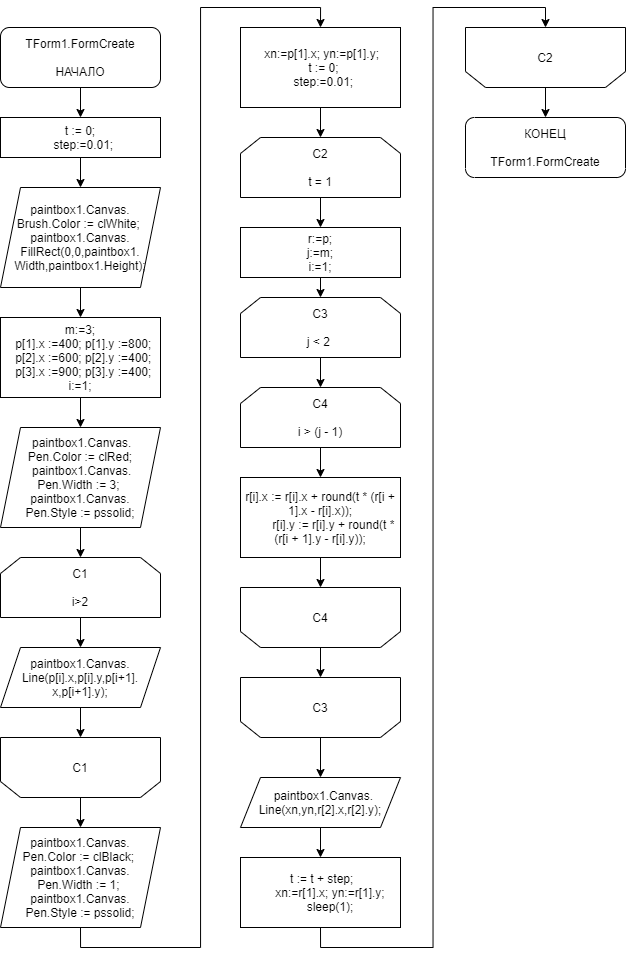

The diagram above was exported from draw.io. Its source (the exported page's mxGraphModel, read from the mxfile embedded in the PNG):
<mxGraphModel dx="1673" dy="896" grid="1" gridSize="10" guides="1" tooltips="1" connect="1" arrows="1" fold="1" page="1" pageScale="1" pageWidth="1169" pageHeight="1654" math="0" shadow="0">
  <root>
    <mxCell id="0" />
    <mxCell id="1" parent="0" />
    <mxCell id="ACi8hg1-xIujF1DvHSHJ-3" style="edgeStyle=orthogonalEdgeStyle;rounded=0;orthogonalLoop=1;jettySize=auto;html=1;exitX=0.5;exitY=1;exitDx=0;exitDy=0;entryX=0.5;entryY=0;entryDx=0;entryDy=0;" edge="1" parent="1" source="ACi8hg1-xIujF1DvHSHJ-1" target="ACi8hg1-xIujF1DvHSHJ-2">
      <mxGeometry relative="1" as="geometry" />
    </mxCell>
    <mxCell id="ACi8hg1-xIujF1DvHSHJ-1" value="TForm1.FormCreate&lt;br&gt;&lt;br&gt;НАЧАЛО" style="rounded=1;whiteSpace=wrap;html=1;" vertex="1" parent="1">
      <mxGeometry x="40" y="40" width="160" height="60" as="geometry" />
    </mxCell>
    <mxCell id="ACi8hg1-xIujF1DvHSHJ-5" style="edgeStyle=orthogonalEdgeStyle;rounded=0;orthogonalLoop=1;jettySize=auto;html=1;exitX=0.5;exitY=1;exitDx=0;exitDy=0;entryX=0.5;entryY=0;entryDx=0;entryDy=0;" edge="1" parent="1" source="ACi8hg1-xIujF1DvHSHJ-2" target="ACi8hg1-xIujF1DvHSHJ-4">
      <mxGeometry relative="1" as="geometry" />
    </mxCell>
    <mxCell id="ACi8hg1-xIujF1DvHSHJ-2" value="&lt;div&gt;t := 0;&lt;/div&gt;&lt;div&gt;&amp;nbsp; step:=0.01;&lt;/div&gt;" style="rounded=0;whiteSpace=wrap;html=1;" vertex="1" parent="1">
      <mxGeometry x="40" y="130" width="160" height="40" as="geometry" />
    </mxCell>
    <mxCell id="ACi8hg1-xIujF1DvHSHJ-7" style="edgeStyle=orthogonalEdgeStyle;rounded=0;orthogonalLoop=1;jettySize=auto;html=1;exitX=0.5;exitY=1;exitDx=0;exitDy=0;entryX=0.5;entryY=0;entryDx=0;entryDy=0;" edge="1" parent="1" source="ACi8hg1-xIujF1DvHSHJ-4" target="ACi8hg1-xIujF1DvHSHJ-6">
      <mxGeometry relative="1" as="geometry" />
    </mxCell>
    <mxCell id="ACi8hg1-xIujF1DvHSHJ-4" value="&lt;div&gt;paintbox1.Canvas.&lt;/div&gt;&lt;div&gt;Brush.&lt;span&gt;Color := clWhite;&lt;/span&gt;&lt;span&gt;&amp;nbsp; paintbox1.Canvas.&lt;/span&gt;&lt;/div&gt;&lt;div&gt;&lt;span&gt;FillRect&lt;/span&gt;&lt;span&gt;(0,0,paintbox1.&lt;/span&gt;&lt;/div&gt;&lt;div&gt;&lt;span&gt;Width,paintbox1.Height);&lt;/span&gt;&lt;/div&gt;" style="shape=parallelogram;perimeter=parallelogramPerimeter;whiteSpace=wrap;html=1;fixedSize=1;" vertex="1" parent="1">
      <mxGeometry x="40" y="200" width="160" height="100" as="geometry" />
    </mxCell>
    <mxCell id="ACi8hg1-xIujF1DvHSHJ-9" style="edgeStyle=orthogonalEdgeStyle;rounded=0;orthogonalLoop=1;jettySize=auto;html=1;exitX=0.5;exitY=1;exitDx=0;exitDy=0;entryX=0.5;entryY=0;entryDx=0;entryDy=0;" edge="1" parent="1" source="ACi8hg1-xIujF1DvHSHJ-6" target="ACi8hg1-xIujF1DvHSHJ-8">
      <mxGeometry relative="1" as="geometry" />
    </mxCell>
    <mxCell id="ACi8hg1-xIujF1DvHSHJ-6" value="&lt;div&gt;m:=3;&lt;/div&gt;&lt;div&gt;&amp;nbsp; p[1].x :=400; p[1].y :=800;&lt;/div&gt;&lt;div&gt;&amp;nbsp; p[2].x :=600; p[2].y :=400;&lt;/div&gt;&lt;div&gt;&amp;nbsp; p[3].x :=900; p[3].y :=400;&lt;/div&gt;&lt;div&gt;i:=1;&lt;/div&gt;" style="rounded=0;whiteSpace=wrap;html=1;" vertex="1" parent="1">
      <mxGeometry x="40" y="330" width="160" height="80" as="geometry" />
    </mxCell>
    <mxCell id="ACi8hg1-xIujF1DvHSHJ-11" style="edgeStyle=orthogonalEdgeStyle;rounded=0;orthogonalLoop=1;jettySize=auto;html=1;exitX=0.5;exitY=1;exitDx=0;exitDy=0;entryX=0.5;entryY=0;entryDx=0;entryDy=0;" edge="1" parent="1" source="ACi8hg1-xIujF1DvHSHJ-8" target="ACi8hg1-xIujF1DvHSHJ-10">
      <mxGeometry relative="1" as="geometry" />
    </mxCell>
    <mxCell id="ACi8hg1-xIujF1DvHSHJ-8" value="&lt;div&gt;&amp;nbsp;paintbox1.Canvas.&lt;/div&gt;&lt;div&gt;Pen.Color := clRed;&lt;/div&gt;&lt;div&gt;&amp;nbsp;paintbox1.Canvas.&lt;/div&gt;&lt;div&gt;Pen.Width := 3;&lt;span&gt;&amp;nbsp; paintbox1.Canvas.&lt;/span&gt;&lt;/div&gt;&lt;div&gt;&lt;span&gt;Pen.Style := pssolid;&lt;/span&gt;&lt;/div&gt;" style="shape=parallelogram;perimeter=parallelogramPerimeter;whiteSpace=wrap;html=1;fixedSize=1;" vertex="1" parent="1">
      <mxGeometry x="40" y="440" width="160" height="100" as="geometry" />
    </mxCell>
    <mxCell id="ACi8hg1-xIujF1DvHSHJ-13" style="edgeStyle=orthogonalEdgeStyle;rounded=0;orthogonalLoop=1;jettySize=auto;html=1;exitX=0.5;exitY=1;exitDx=0;exitDy=0;entryX=0.5;entryY=0;entryDx=0;entryDy=0;" edge="1" parent="1" source="ACi8hg1-xIujF1DvHSHJ-10" target="ACi8hg1-xIujF1DvHSHJ-12">
      <mxGeometry relative="1" as="geometry" />
    </mxCell>
    <mxCell id="ACi8hg1-xIujF1DvHSHJ-10" value="С1&lt;br&gt;&lt;br&gt;i&amp;gt;2" style="shape=loopLimit;whiteSpace=wrap;html=1;" vertex="1" parent="1">
      <mxGeometry x="40" y="570" width="160" height="60" as="geometry" />
    </mxCell>
    <mxCell id="ACi8hg1-xIujF1DvHSHJ-15" style="edgeStyle=orthogonalEdgeStyle;rounded=0;orthogonalLoop=1;jettySize=auto;html=1;exitX=0.5;exitY=1;exitDx=0;exitDy=0;entryX=0.5;entryY=1;entryDx=0;entryDy=0;" edge="1" parent="1" source="ACi8hg1-xIujF1DvHSHJ-12" target="ACi8hg1-xIujF1DvHSHJ-14">
      <mxGeometry relative="1" as="geometry" />
    </mxCell>
    <mxCell id="ACi8hg1-xIujF1DvHSHJ-12" value="paintbox1.Canvas.&lt;br&gt;Line(p[i].x,p[i].y,p[i+1].&lt;br&gt;x,p[i+1].y);" style="shape=parallelogram;perimeter=parallelogramPerimeter;whiteSpace=wrap;html=1;fixedSize=1;" vertex="1" parent="1">
      <mxGeometry x="40" y="660" width="160" height="60" as="geometry" />
    </mxCell>
    <mxCell id="ACi8hg1-xIujF1DvHSHJ-17" style="edgeStyle=orthogonalEdgeStyle;rounded=0;orthogonalLoop=1;jettySize=auto;html=1;exitX=0.5;exitY=0;exitDx=0;exitDy=0;entryX=0.5;entryY=0;entryDx=0;entryDy=0;" edge="1" parent="1" source="ACi8hg1-xIujF1DvHSHJ-14" target="ACi8hg1-xIujF1DvHSHJ-16">
      <mxGeometry relative="1" as="geometry" />
    </mxCell>
    <mxCell id="ACi8hg1-xIujF1DvHSHJ-14" value="С1" style="shape=loopLimit;whiteSpace=wrap;html=1;direction=west;" vertex="1" parent="1">
      <mxGeometry x="40" y="750" width="160" height="60" as="geometry" />
    </mxCell>
    <mxCell id="ACi8hg1-xIujF1DvHSHJ-19" style="edgeStyle=orthogonalEdgeStyle;rounded=0;orthogonalLoop=1;jettySize=auto;html=1;exitX=0.5;exitY=1;exitDx=0;exitDy=0;entryX=0.5;entryY=0;entryDx=0;entryDy=0;" edge="1" parent="1" source="ACi8hg1-xIujF1DvHSHJ-16" target="ACi8hg1-xIujF1DvHSHJ-18">
      <mxGeometry relative="1" as="geometry" />
    </mxCell>
    <mxCell id="ACi8hg1-xIujF1DvHSHJ-16" value="&lt;div&gt;paintbox1.Canvas.&lt;/div&gt;&lt;div&gt;Pen.Color := clBlack;&lt;span&gt;&amp;nbsp; paintbox1.Canvas.&lt;/span&gt;&lt;/div&gt;&lt;div&gt;&lt;span&gt;Pen.Width := 1;&lt;/span&gt;&lt;span&gt;&amp;nbsp; paintbox1.Canvas.&lt;/span&gt;&lt;/div&gt;&lt;div&gt;&lt;span&gt;Pen.Style := pssolid;&lt;/span&gt;&lt;/div&gt;" style="shape=parallelogram;perimeter=parallelogramPerimeter;whiteSpace=wrap;html=1;fixedSize=1;" vertex="1" parent="1">
      <mxGeometry x="40" y="840" width="160" height="100" as="geometry" />
    </mxCell>
    <mxCell id="ACi8hg1-xIujF1DvHSHJ-21" style="edgeStyle=orthogonalEdgeStyle;rounded=0;orthogonalLoop=1;jettySize=auto;html=1;exitX=0.5;exitY=1;exitDx=0;exitDy=0;entryX=0.5;entryY=0;entryDx=0;entryDy=0;" edge="1" parent="1" source="ACi8hg1-xIujF1DvHSHJ-18" target="ACi8hg1-xIujF1DvHSHJ-20">
      <mxGeometry relative="1" as="geometry" />
    </mxCell>
    <mxCell id="ACi8hg1-xIujF1DvHSHJ-18" value="&lt;div&gt;&amp;nbsp;xn:=p[1].x; yn:=p[1].y;&lt;/div&gt;&lt;div&gt;&amp;nbsp; t := 0;&lt;/div&gt;&lt;div&gt;&amp;nbsp; step:=0.01;&lt;/div&gt;" style="rounded=0;whiteSpace=wrap;html=1;" vertex="1" parent="1">
      <mxGeometry x="280" y="40" width="160" height="80" as="geometry" />
    </mxCell>
    <mxCell id="ACi8hg1-xIujF1DvHSHJ-23" style="edgeStyle=orthogonalEdgeStyle;rounded=0;orthogonalLoop=1;jettySize=auto;html=1;exitX=0.5;exitY=1;exitDx=0;exitDy=0;entryX=0.5;entryY=0;entryDx=0;entryDy=0;" edge="1" parent="1" source="ACi8hg1-xIujF1DvHSHJ-20" target="ACi8hg1-xIujF1DvHSHJ-22">
      <mxGeometry relative="1" as="geometry" />
    </mxCell>
    <mxCell id="ACi8hg1-xIujF1DvHSHJ-20" value="С2&lt;br&gt;&lt;br&gt;t = 1" style="shape=loopLimit;whiteSpace=wrap;html=1;" vertex="1" parent="1">
      <mxGeometry x="280" y="150" width="160" height="60" as="geometry" />
    </mxCell>
    <mxCell id="ACi8hg1-xIujF1DvHSHJ-25" style="edgeStyle=orthogonalEdgeStyle;rounded=0;orthogonalLoop=1;jettySize=auto;html=1;exitX=0.5;exitY=1;exitDx=0;exitDy=0;entryX=0.5;entryY=0;entryDx=0;entryDy=0;" edge="1" parent="1" source="ACi8hg1-xIujF1DvHSHJ-22" target="ACi8hg1-xIujF1DvHSHJ-24">
      <mxGeometry relative="1" as="geometry" />
    </mxCell>
    <mxCell id="ACi8hg1-xIujF1DvHSHJ-22" value="r:=p;&lt;br&gt;j:=m;&lt;br&gt;i:=1;" style="rounded=0;whiteSpace=wrap;html=1;" vertex="1" parent="1">
      <mxGeometry x="280" y="240" width="160" height="50" as="geometry" />
    </mxCell>
    <mxCell id="ACi8hg1-xIujF1DvHSHJ-27" style="edgeStyle=orthogonalEdgeStyle;rounded=0;orthogonalLoop=1;jettySize=auto;html=1;exitX=0.5;exitY=1;exitDx=0;exitDy=0;entryX=0.5;entryY=0;entryDx=0;entryDy=0;" edge="1" parent="1" source="ACi8hg1-xIujF1DvHSHJ-24" target="ACi8hg1-xIujF1DvHSHJ-26">
      <mxGeometry relative="1" as="geometry" />
    </mxCell>
    <mxCell id="ACi8hg1-xIujF1DvHSHJ-24" value="С3&lt;br&gt;&lt;br&gt;j &amp;lt; 2&amp;nbsp;" style="shape=loopLimit;whiteSpace=wrap;html=1;" vertex="1" parent="1">
      <mxGeometry x="280" y="310" width="160" height="60" as="geometry" />
    </mxCell>
    <mxCell id="ACi8hg1-xIujF1DvHSHJ-29" style="edgeStyle=orthogonalEdgeStyle;rounded=0;orthogonalLoop=1;jettySize=auto;html=1;exitX=0.5;exitY=1;exitDx=0;exitDy=0;entryX=0.5;entryY=0;entryDx=0;entryDy=0;" edge="1" parent="1" source="ACi8hg1-xIujF1DvHSHJ-26" target="ACi8hg1-xIujF1DvHSHJ-28">
      <mxGeometry relative="1" as="geometry" />
    </mxCell>
    <mxCell id="ACi8hg1-xIujF1DvHSHJ-26" value="С4&lt;br&gt;&lt;br&gt;i &amp;gt; (j - 1)" style="shape=loopLimit;whiteSpace=wrap;html=1;" vertex="1" parent="1">
      <mxGeometry x="280" y="400" width="160" height="60" as="geometry" />
    </mxCell>
    <mxCell id="ACi8hg1-xIujF1DvHSHJ-31" style="edgeStyle=orthogonalEdgeStyle;rounded=0;orthogonalLoop=1;jettySize=auto;html=1;exitX=0.5;exitY=1;exitDx=0;exitDy=0;entryX=0.5;entryY=1;entryDx=0;entryDy=0;" edge="1" parent="1" source="ACi8hg1-xIujF1DvHSHJ-28" target="ACi8hg1-xIujF1DvHSHJ-30">
      <mxGeometry relative="1" as="geometry">
        <mxPoint x="359.9411764705883" y="590" as="targetPoint" />
      </mxGeometry>
    </mxCell>
    <mxCell id="ACi8hg1-xIujF1DvHSHJ-28" value="&lt;div&gt;r[i].x := r[i].x + round(t * (r[i + 1].x - r[i].x));&lt;/div&gt;&lt;div&gt;&amp;nbsp; &amp;nbsp; &amp;nbsp; &amp;nbsp; r[i].y := r[i].y + round(t * (r[i + 1].y - r[i].y));&lt;/div&gt;" style="rounded=0;whiteSpace=wrap;html=1;" vertex="1" parent="1">
      <mxGeometry x="280" y="490" width="160" height="80" as="geometry" />
    </mxCell>
    <mxCell id="ACi8hg1-xIujF1DvHSHJ-34" style="edgeStyle=orthogonalEdgeStyle;rounded=0;orthogonalLoop=1;jettySize=auto;html=1;exitX=0.5;exitY=0;exitDx=0;exitDy=0;entryX=0.5;entryY=1;entryDx=0;entryDy=0;" edge="1" parent="1" source="ACi8hg1-xIujF1DvHSHJ-30" target="ACi8hg1-xIujF1DvHSHJ-33">
      <mxGeometry relative="1" as="geometry" />
    </mxCell>
    <mxCell id="ACi8hg1-xIujF1DvHSHJ-30" value="С4" style="shape=loopLimit;whiteSpace=wrap;html=1;direction=west;" vertex="1" parent="1">
      <mxGeometry x="280" y="600" width="160" height="60" as="geometry" />
    </mxCell>
    <mxCell id="ACi8hg1-xIujF1DvHSHJ-37" style="edgeStyle=orthogonalEdgeStyle;rounded=0;orthogonalLoop=1;jettySize=auto;html=1;exitX=0.5;exitY=1;exitDx=0;exitDy=0;entryX=0.5;entryY=0;entryDx=0;entryDy=0;" edge="1" parent="1" source="ACi8hg1-xIujF1DvHSHJ-32" target="ACi8hg1-xIujF1DvHSHJ-36">
      <mxGeometry relative="1" as="geometry" />
    </mxCell>
    <mxCell id="ACi8hg1-xIujF1DvHSHJ-32" value="&amp;nbsp; paintbox1.Canvas.&lt;br&gt;Line(xn,yn,r[2].x,r[2].y);" style="shape=parallelogram;perimeter=parallelogramPerimeter;whiteSpace=wrap;html=1;fixedSize=1;" vertex="1" parent="1">
      <mxGeometry x="280" y="790" width="160" height="50" as="geometry" />
    </mxCell>
    <mxCell id="ACi8hg1-xIujF1DvHSHJ-35" style="edgeStyle=orthogonalEdgeStyle;rounded=0;orthogonalLoop=1;jettySize=auto;html=1;exitX=0.5;exitY=0;exitDx=0;exitDy=0;entryX=0.5;entryY=0;entryDx=0;entryDy=0;" edge="1" parent="1" source="ACi8hg1-xIujF1DvHSHJ-33" target="ACi8hg1-xIujF1DvHSHJ-32">
      <mxGeometry relative="1" as="geometry" />
    </mxCell>
    <mxCell id="ACi8hg1-xIujF1DvHSHJ-33" value="С3" style="shape=loopLimit;whiteSpace=wrap;html=1;direction=west;" vertex="1" parent="1">
      <mxGeometry x="280" y="690" width="160" height="60" as="geometry" />
    </mxCell>
    <mxCell id="ACi8hg1-xIujF1DvHSHJ-39" style="edgeStyle=orthogonalEdgeStyle;rounded=0;orthogonalLoop=1;jettySize=auto;html=1;exitX=0.5;exitY=1;exitDx=0;exitDy=0;entryX=0.5;entryY=1;entryDx=0;entryDy=0;" edge="1" parent="1" source="ACi8hg1-xIujF1DvHSHJ-36" target="ACi8hg1-xIujF1DvHSHJ-38">
      <mxGeometry relative="1" as="geometry" />
    </mxCell>
    <mxCell id="ACi8hg1-xIujF1DvHSHJ-36" value="&lt;div&gt;&amp;nbsp;t := t + step;&lt;/div&gt;&lt;div&gt;&amp;nbsp; &amp;nbsp; &amp;nbsp; xn:=r[1].x; yn:=r[1].y;&lt;/div&gt;&lt;div&gt;&amp;nbsp; &amp;nbsp; &amp;nbsp; sleep(1);&lt;/div&gt;" style="rounded=0;whiteSpace=wrap;html=1;" vertex="1" parent="1">
      <mxGeometry x="280" y="870" width="160" height="70" as="geometry" />
    </mxCell>
    <mxCell id="ACi8hg1-xIujF1DvHSHJ-41" style="edgeStyle=orthogonalEdgeStyle;rounded=0;orthogonalLoop=1;jettySize=auto;html=1;exitX=0.5;exitY=0;exitDx=0;exitDy=0;entryX=0.5;entryY=1;entryDx=0;entryDy=0;" edge="1" parent="1" source="ACi8hg1-xIujF1DvHSHJ-38" target="ACi8hg1-xIujF1DvHSHJ-40">
      <mxGeometry relative="1" as="geometry" />
    </mxCell>
    <mxCell id="ACi8hg1-xIujF1DvHSHJ-38" value="С2" style="shape=loopLimit;whiteSpace=wrap;html=1;direction=west;" vertex="1" parent="1">
      <mxGeometry x="505" y="40" width="160" height="60" as="geometry" />
    </mxCell>
    <mxCell id="ACi8hg1-xIujF1DvHSHJ-40" value="КОНЕЦ&lt;br&gt;&lt;br&gt;TForm1.FormCreate" style="rounded=1;whiteSpace=wrap;html=1;direction=west;" vertex="1" parent="1">
      <mxGeometry x="505" y="130" width="160" height="60" as="geometry" />
    </mxCell>
  </root>
</mxGraphModel>